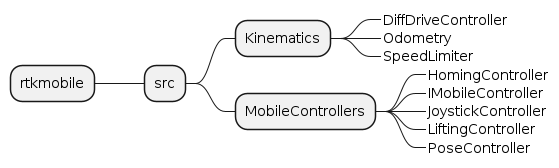

The diagram above was rendered by PlantUML. Its source (embedded in the PNG):
@startmindmap rtkmobile

+ rtkmobile

++ src
+++ Kinematics
++++_ DiffDriveController
++++_ Odometry
++++_ SpeedLimiter

+++ MobileControllers
++++_ HomingController
++++_ IMobileController
++++_ JoystickController
++++_ LiftingController
++++_ PoseController

@endmindmap